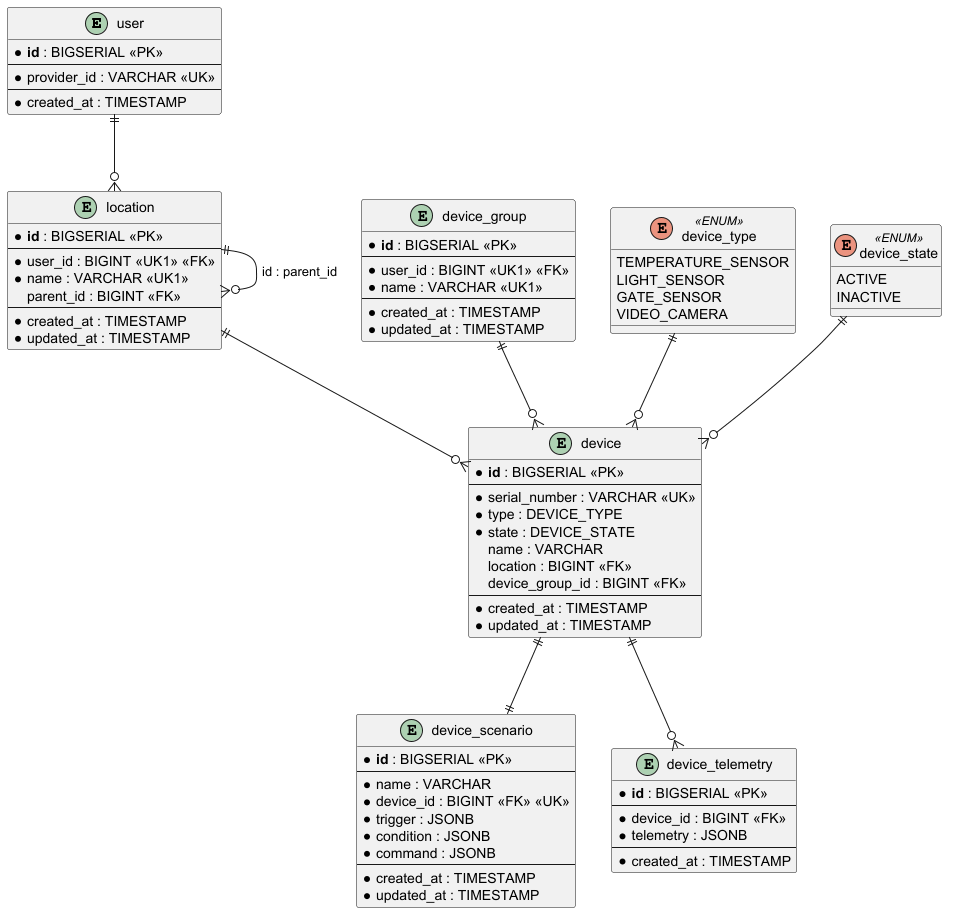

The diagram above was rendered by PlantUML. Its source (embedded in the PNG):
@startuml

' Сущности
entity "user" {
  * **id** : BIGSERIAL <<PK>>
  --
  * provider_id : VARCHAR <<UK>>
  --
  * created_at : TIMESTAMP
}

entity "location" {
  * **id** : BIGSERIAL <<PK>>
  --
  * user_id : BIGINT <<UK1>> <<FK>>
  * name : VARCHAR <<UK1>>
    parent_id : BIGINT <<FK>>
  --
  * created_at : TIMESTAMP
  * updated_at : TIMESTAMP
}

entity "device" {
  * **id** : BIGSERIAL <<PK>>
  --
  * serial_number : VARCHAR <<UK>>
  * type : DEVICE_TYPE
  * state : DEVICE_STATE
    name : VARCHAR
    location : BIGINT <<FK>>
    device_group_id : BIGINT <<FK>>
  --
  * created_at : TIMESTAMP
  * updated_at : TIMESTAMP
}

entity "device_group" {
  * **id** : BIGSERIAL <<PK>>
  --
  * user_id : BIGINT <<UK1>> <<FK>>
  * name : VARCHAR <<UK1>>
  --
  * created_at : TIMESTAMP
  * updated_at : TIMESTAMP
}

entity "device_scenario" {
  * **id** : BIGSERIAL <<PK>>
  --
  * name : VARCHAR
  * device_id : BIGINT <<FK>> <<UK>>
  * trigger : JSONB
  * condition : JSONB
  * command : JSONB
  --
  * created_at : TIMESTAMP
  * updated_at : TIMESTAMP
}

entity "device_telemetry" {
  * **id** : BIGSERIAL <<PK>>
  --
  * device_id : BIGINT <<FK>>
  * telemetry : JSONB
  --
  * created_at : TIMESTAMP
}

enum "device_type" <<ENUM>> {
    TEMPERATURE_SENSOR
    LIGHT_SENSOR
    GATE_SENSOR
    VIDEO_CAMERA
}

enum "device_state" <<ENUM>> {
    ACTIVE
    INACTIVE
}

' Связи
user ||--o{ location : ""
location ||--o{ location : "id : parent_id"
location ||--o{ device : ""
device_group ||--o{ device : ""
device ||--o{ device_telemetry : ""
device ||--|| device_scenario : ""
device_state ||--o{ device : ""
device_type ||--o{ device : ""

@enduml